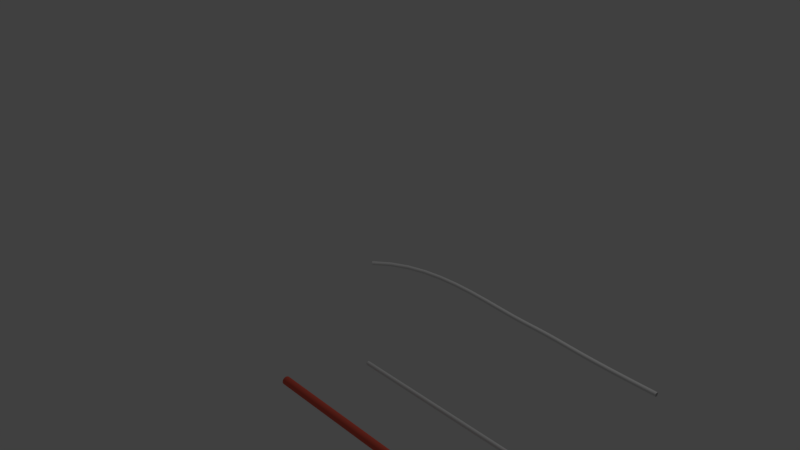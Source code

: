 # Source: Thick_ThinWire.blend  (saved by Blender 2.79.0; exported with 4.5.12 LTS)
import bpy
from mathutils import Matrix  # noqa: F401  (used for matrix-valued properties, if any)

bpy.ops.wm.read_factory_settings(use_empty=True)
scene = bpy.context.scene
scene.name = 'Scene'

# ---- collections
col_collection_1 = bpy.data.collections.new('Collection 1'); scene.collection.children.link(col_collection_1)

# ---- materials (node trees are filled in below, after node groups)
mat_wiremetal = bpy.data.materials.new('WireMetal')
mat_wiremetal.alpha_threshold = 0.0
mat_wiremetal.roughness = 0.5
mat_wireoutside = bpy.data.materials.new('WireOutside')
mat_wireoutside.alpha_threshold = 0.0
mat_wireoutside.diffuse_color = (0.7991, 0.1195, 0.07819, 1.0)
mat_wireoutside.roughness = 0.5
mat_wiremetal_1 = bpy.data.materials.new('WireMEtal')
mat_wiremetal_1.alpha_threshold = 0.0
mat_wiremetal_1.roughness = 0.5
mat_wireoutside_001 = bpy.data.materials.new('WireOutside.001')
mat_wireoutside_001.alpha_threshold = 0.0
mat_wireoutside_001.diffuse_color = (0.8, 0.09423, 0.04955, 1.0)
mat_wireoutside_001.roughness = 0.5

# ---- material node trees
mat_wiremetal.use_nodes = True; mat_wiremetal.node_tree.nodes.clear()
_N = mat_wiremetal.node_tree.nodes; _L = mat_wiremetal.node_tree.links
n0 = _N.new('ShaderNodeOutputMaterial'); n0.name = 'Material Output'; n0.location = (300, 300)
n1 = _N.new('ShaderNodeBsdfDiffuse'); n1.name = 'Diffuse BSDF'; n1.location = (10, 300)
_L.new(n1.outputs[0], n0.inputs[0])
n0.is_active_output = True
mat_wireoutside.use_nodes = True; mat_wireoutside.node_tree.nodes.clear()
_N = mat_wireoutside.node_tree.nodes; _L = mat_wireoutside.node_tree.links
n0 = _N.new('ShaderNodeOutputMaterial'); n0.name = 'Material Output'; n0.location = (300, 300)
n1 = _N.new('ShaderNodeBsdfDiffuse'); n1.name = 'Diffuse BSDF'; n1.location = (10, 300)
n1.inputs[0].default_value = (0.8, 0.1187, 0.07817, 1.0)
_L.new(n1.outputs[0], n0.inputs[0])
n0.is_active_output = True
mat_wiremetal_1.use_nodes = True; mat_wiremetal_1.node_tree.nodes.clear()
_N = mat_wiremetal_1.node_tree.nodes; _L = mat_wiremetal_1.node_tree.links
n0 = _N.new('ShaderNodeOutputMaterial'); n0.name = 'Material Output'; n0.location = (300, 300)
n1 = _N.new('ShaderNodeBsdfDiffuse'); n1.name = 'Diffuse BSDF'; n1.location = (10, 300)
_L.new(n1.outputs[0], n0.inputs[0])
n0.is_active_output = True
mat_wireoutside_001.use_nodes = True; mat_wireoutside_001.node_tree.nodes.clear()
_N = mat_wireoutside_001.node_tree.nodes; _L = mat_wireoutside_001.node_tree.links
n0 = _N.new('ShaderNodeOutputMaterial'); n0.name = 'Material Output'; n0.location = (300, 300)
n1 = _N.new('ShaderNodeBsdfDiffuse'); n1.name = 'Diffuse BSDF'; n1.location = (10, 300)
_L.new(n1.outputs[0], n0.inputs[0])
n0.is_active_output = True

# ---- world
world_world = bpy.data.worlds.new('World'); scene.world = world_world
world_world.color = (0.05088, 0.05088, 0.05088)
world_world.use_sun_shadow = False
world_world.sun_shadow_jitter_overblur = 0.0
world_world.cycles.sampling_method = 'MANUAL'

# ---- cameras
cam_camera = bpy.data.cameras.new('Camera')
cam_camera.clip_end = 100.0
cam_camera.lens = 35.0
cam_camera.sensor_width = 32.0
cam_camera.sensor_height = 18.0
cam_camera.ortho_scale = 7.314
cam_camera.dof.focus_distance = 0.0

# ---- lights
light_lamp = bpy.data.lights.new('Lamp', 'POINT')
light_lamp.transmission_factor = 0.0
light_lamp.cutoff_distance = 30.0
light_lamp.energy = 100.0
light_lamp.shadow_buffer_clip_start = 1.001
light_lamp.shadow_soft_size = 0.1
light_lamp.shadow_maximum_resolution = 0.006
light_lamp.use_absolute_resolution = True

# ---- meshes
me_cubeziercurve_002 = bpy.data.meshes.new('CUBezierCurve.002')
me_cubeziercurve_002.from_pydata([(-1.461, 0.009399, -0.02177), (-1.461, 0.003581, -0.007818), (-1.461, -0.01039, -0.002067), (-1.461, -0.02434, -0.007885), (-1.461, -0.03009, -0.02186), (-1.461, -0.02427, -0.03581), (-1.461, -0.0103, -0.04156), (-1.461, 0.003648, -0.03574), (0.9128, 0.003648, -0.03574), (0.9128, -0.0103, -0.04156), (0.9128, -0.02427, -0.03581), (0.9128, -0.03009, -0.02186), (0.9128, -0.02434, -0.007885), (0.9128, -0.01039, -0.002067), (0.9128, 0.003581, -0.007818), (0.9128, 0.009399, -0.02177)], [(0, 1), (4, 5), (5, 6), (1, 2), (6, 7), (0, 7), (2, 3), (3, 4), (12, 11), (13, 12), (15, 8), (9, 8), (14, 13), (10, 9), (11, 10), (15, 14)], [])
me_cubeziercurve_002.materials.append(mat_wiremetal)
me_cubeziercurve_002.materials.append(mat_wireoutside)
me_cubeziercurve_002.use_remesh_preserve_volume = False
me_cubeziercurve_002.use_remesh_preserve_attributes = False
me_cubeziercurve_002.use_mirror_vertex_groups = False
me_cubeziercurve_002.auto_texspace = False
me_cubeziercurve_002.update()
me_cubeziercurve_001 = bpy.data.meshes.new('CUBezierCurve.001')
me_cubeziercurve_001.from_pydata([(0.9361, 0.003893, -0.02663), (-1.171, -0.02282, -0.02664), (0.9361, -0.00393, -0.03446), (-1.171, -0.015, -0.03446), (0.9361, -0.015, -0.03446), (-1.171, -0.00393, -0.03446), (0.9361, -0.02282, -0.02664), (-1.171, -0.004032, -0.01885), (-1.171, -0.007217, -0.01567), (-1.171, 0.003893, -0.02663), (-1.171, -0.01172, -0.01567), (-1.171, -0.0149, -0.01885), (-1.171, -0.0149, -0.02336), (-1.171, -0.01172, -0.02654), (-1.171, -0.007214, -0.02654), (-1.171, -0.004031, -0.02335), (0.9361, -0.02283, -0.01557), (-1.171, 0.00389, -0.01557), (0.9361, -0.015, -0.007745), (-1.171, -0.003937, -0.007743), (0.9361, -0.003937, -0.007743), (-1.171, -0.015, -0.007745), (0.9361, 0.00389, -0.01557), (-1.171, -0.02283, -0.01557), (0.9332, -0.001773, -0.03967), (0.9332, -0.02803, -0.0288), (0.9332, -0.01716, -0.00254), (0.9332, 0.009095, -0.01341), (0.9332, -0.01715, -0.03967), (0.9332, -0.02803, -0.01342), (0.9332, -0.001782, -0.002537), (0.9332, 0.009099, -0.02879), (-0.1145, 0.009099, -0.02879), (-0.1145, -0.001782, -0.002537), (-0.1145, -0.02803, -0.01342), (-0.1145, -0.01715, -0.03967), (-0.1145, 0.009095, -0.01341), (-0.1145, -0.01716, -0.00254), (-0.1145, -0.02803, -0.0288), (-0.1145, -0.001773, -0.03967), (-1.165, -0.001773, -0.03967), (-1.165, -0.02803, -0.0288), (-1.165, -0.01716, -0.00254), (-1.165, 0.009095, -0.01341), (-1.165, -0.01715, -0.03967), (-1.165, -0.02803, -0.01342), (-1.165, -0.001782, -0.002537), (-1.165, 0.009099, -0.02879), (0.9361, -0.00583, -0.02988), (0.9361, -0.0131, -0.02988), (0.9361, -0.01824, -0.02474), (0.9361, -0.01824, -0.01747), (0.9361, -0.0131, -0.01233), (0.9361, -0.005835, -0.01233), (0.9361, -0.0006927, -0.01747), (0.9361, -0.0006909, -0.02474), (-1.171, -0.005858, -0.01749), (-1.171, -0.009468, -0.016), (-1.171, -0.01308, -0.01749), (-1.171, -0.01457, -0.0211), (-1.171, -0.01308, -0.02471), (-1.171, -0.009466, -0.02621), (-1.171, -0.005856, -0.02471), (-1.171, -0.004361, -0.0211), (-1.169, -0.002312, -0.03836), (-1.169, -0.01661, -0.03837), (-1.169, -0.02673, -0.02826), (-1.169, -0.02673, -0.01396), (-1.169, -0.01662, -0.003842), (-1.169, -0.002321, -0.003838), (-1.169, 0.007794, -0.01395), (-1.169, 0.007798, -0.02825), (0.9361, -0.01973, -0.01085), (-1.171, 0.0007865, -0.01084), (0.9361, -0.009471, -0.006598), (-1.171, -0.009471, -0.006598), (0.9361, 0.0007865, -0.01084), (-1.171, -0.01973, -0.01085), (0.9361, 0.005038, -0.0211), (-1.171, -0.02397, -0.02111), (0.9361, 0.0007917, -0.03136), (-1.171, -0.01972, -0.03136), (0.9361, -0.009463, -0.03561), (-1.171, -0.009463, -0.03561), (0.9361, -0.01972, -0.03136), (0.9361, -0.02397, -0.02111), (-1.171, 0.0007917, -0.03136), (-1.171, 0.005038, -0.0211), (0.9332, -0.009462, -0.04126), (-1.165, -0.02372, -0.03536), (0.9332, -0.02962, -0.02111), (-1.165, -0.02372, -0.006854), (0.9332, -0.009472, -0.0009456), (-1.165, 0.004782, -0.006847), (0.9332, 0.01069, -0.0211), (-1.165, 0.004789, -0.03535), (0.9354, 0.007798, -0.02825), (0.9354, 0.007794, -0.01395), (0.9354, -0.002321, -0.003838), (0.9354, -0.01662, -0.003842), (0.9354, -0.02673, -0.01396), (0.9354, -0.02673, -0.02826), (0.9354, -0.01661, -0.03837), (0.9354, -0.002312, -0.03836), (-1.171, -0.0006909, -0.02474), (-1.171, -0.0006927, -0.01747), (-1.171, -0.005835, -0.01233), (-1.171, -0.0131, -0.01233), (-1.171, -0.01824, -0.01747), (-1.171, -0.01824, -0.02474), (-1.171, -0.0131, -0.02988), (-1.171, -0.00583, -0.02988), (-0.1145, -0.009462, -0.04126), (0.9332, -0.02372, -0.03536), (-0.1145, -0.02962, -0.02111), (0.9332, -0.02372, -0.006854), (-0.1145, -0.009472, -0.0009456), (0.9332, 0.004782, -0.006847), (-0.1145, 0.01069, -0.0211), (0.9332, 0.004789, -0.03535), (0.6699, 0.009099, -0.02879), (0.6699, -0.001782, -0.002537), (0.6699, -0.02803, -0.01342), (0.6699, -0.01715, -0.03967), (0.6699, 0.009095, -0.01341), (0.6699, -0.01716, -0.00254), (0.6699, -0.02803, -0.0288), (0.6699, -0.001773, -0.03967), (-0.1145, -0.02372, -0.03536), (-0.1145, -0.02372, -0.006854), (-0.1145, 0.004782, -0.006847), (-0.1145, 0.004789, -0.03535), (-1.165, -0.009462, -0.04126), (-1.165, -0.02962, -0.02111), (-1.165, -0.009472, -0.0009456), (-1.165, 0.01069, -0.0211), (-0.8995, -0.001773, -0.03967), (-0.8995, -0.02803, -0.0288), (-0.8995, -0.01716, -0.00254), (-0.8995, 0.009095, -0.01341), (-0.8995, -0.01715, -0.03967), (-0.8995, -0.02803, -0.01342), (-0.8995, -0.001782, -0.002537), (-0.8995, 0.009099, -0.02879), (-1.171, -0.009467, -0.0211), (0.9361, -0.002869, -0.0277), (0.9361, -0.0188, -0.02111), (0.9361, -0.009465, -0.03043), (0.9361, -0.01606, -0.01451), (0.9361, -0.0001378, -0.0211), (0.9361, -0.009469, -0.01177), (0.9361, -0.002872, -0.0145), (-1.169, 0.00379, -0.03435), (-1.169, -0.02821, -0.02111), (-1.169, -0.009462, -0.03985), (-1.169, -0.02272, -0.007853), (-1.169, 0.009277, -0.0211), (-1.169, -0.009472, -0.002359), (-1.169, 0.003783, -0.007846), (-1.169, -0.02272, -0.03436), (0.9361, -0.01606, -0.0277), (0.9354, -0.02272, -0.03436), (0.9354, 0.003783, -0.007846), (0.9354, -0.009472, -0.002359), (0.9354, 0.009277, -0.0211), (0.9354, -0.02272, -0.007853), (0.9354, -0.009462, -0.03985), (0.9354, -0.02821, -0.02111), (0.9354, 0.00379, -0.03435), (-1.171, -0.01606, -0.0277), (-1.171, -0.002872, -0.0145), (-1.171, -0.009469, -0.01177), (-1.171, -0.0001378, -0.0211), (-1.171, -0.01606, -0.01451), (-1.171, -0.009465, -0.03043), (-1.171, -0.0188, -0.02111), (-1.171, -0.002869, -0.0277), (0.6699, -0.009462, -0.04126), (0.6699, -0.02372, -0.03536), (0.6699, -0.02962, -0.02111), (0.6699, -0.02372, -0.006854), (0.6699, -0.009472, -0.0009456), (0.6699, 0.004782, -0.006847), (0.6699, 0.01069, -0.0211), (0.6699, 0.004789, -0.03535), (-0.8995, -0.02372, -0.03536), (-0.8995, -0.02372, -0.006854), (-0.8995, 0.004782, -0.006847), (-0.8995, 0.004789, -0.03535), (-0.8995, -0.009462, -0.04126), (-0.8995, -0.02962, -0.02111), (-0.8995, -0.009472, -0.0009456), (-0.8995, 0.01069, -0.0211), (1.04, -0.007214, -0.02654), (1.04, -0.00583, -0.02988), (1.04, -0.005856, -0.02471), (1.04, -0.009466, -0.02621), (1.04, -0.01172, -0.02654), (1.04, -0.0131, -0.02988), (1.04, -0.01308, -0.02471), (1.04, -0.0149, -0.02336), (1.04, -0.01824, -0.02474), (1.04, -0.01457, -0.0211), (1.04, -0.0149, -0.01885), (1.04, -0.01824, -0.01747), (1.04, -0.01308, -0.01749), (1.04, -0.01172, -0.01567), (1.04, -0.0131, -0.01233), (1.04, -0.009468, -0.016), (1.04, -0.007217, -0.01567), (1.04, -0.005835, -0.01233), (1.04, -0.005858, -0.01749), (1.04, -0.004032, -0.01885), (1.04, -0.0006927, -0.01747), (1.04, -0.004361, -0.0211), (1.04, -0.004031, -0.02335), (1.04, -0.0006909, -0.02474), (1.04, -0.002869, -0.0277), (1.04, -0.009465, -0.03043), (1.04, -0.01606, -0.0277), (1.04, -0.0188, -0.02111), (1.04, -0.01606, -0.01451), (1.04, -0.009469, -0.01177), (1.04, -0.002872, -0.0145), (1.04, -0.0001378, -0.0211), (1.04, -0.009467, -0.0211)], [], [(0, 80, 168, 96), (0, 96, 164, 78), (0, 78, 149, 55), (0, 55, 145, 80), (1, 81, 159, 66), (1, 66, 153, 79), (1, 79, 175, 109), (1, 109, 169, 81), (2, 82, 166, 103), (2, 103, 168, 80), (2, 80, 145, 48), (2, 48, 147, 82), (3, 83, 154, 65), (3, 65, 159, 81), (3, 81, 169, 110), (3, 110, 174, 83), (4, 84, 161, 102), (4, 102, 166, 82), (4, 82, 147, 49), (4, 49, 160, 84), (5, 86, 152, 64), (5, 64, 154, 83), (5, 83, 174, 111), (5, 111, 176, 86), (6, 85, 167, 101), (6, 101, 161, 84), (6, 84, 160, 50), (6, 50, 146, 85), (148, 51, 204, 221), (55, 149, 224, 216), (51, 146, 220, 204), (149, 54, 213, 224), (146, 50, 201, 220), (54, 151, 223, 213), (50, 160, 219, 201), (151, 53, 210, 223), (160, 49, 198, 219), (53, 150, 222, 210), (49, 147, 218, 198), (150, 52, 207, 222), (147, 48, 194, 218), (7, 56, 170, 105), (7, 105, 172, 63), (7, 63, 144, 56), (8, 57, 171, 106), (8, 106, 170, 56), (8, 56, 144, 57), (9, 87, 156, 71), (9, 71, 152, 86), (9, 86, 176, 104), (9, 104, 172, 87), (10, 58, 173, 107), (10, 107, 171, 57), (10, 57, 144, 58), (11, 59, 175, 108), (11, 108, 173, 58), (11, 58, 144, 59), (12, 60, 169, 109), (12, 109, 175, 59), (12, 59, 144, 60), (13, 61, 174, 110), (13, 110, 169, 60), (13, 60, 144, 61), (14, 62, 176, 111), (14, 111, 174, 61), (14, 61, 144, 62), (15, 63, 172, 104), (15, 104, 176, 62), (15, 62, 144, 63), (52, 148, 221, 207), (145, 55, 216, 217), (48, 145, 217, 194), (16, 72, 165, 100), (16, 100, 167, 85), (16, 85, 146, 51), (16, 51, 148, 72), (17, 73, 158, 70), (17, 70, 156, 87), (17, 87, 172, 105), (17, 105, 170, 73), (18, 74, 163, 99), (18, 99, 165, 72), (18, 72, 148, 52), (18, 52, 150, 74), (19, 75, 157, 69), (19, 69, 158, 73), (19, 73, 170, 106), (19, 106, 171, 75), (20, 76, 162, 98), (20, 98, 163, 74), (20, 74, 150, 53), (20, 53, 151, 76), (21, 77, 155, 68), (21, 68, 157, 75), (21, 75, 171, 107), (21, 107, 173, 77), (22, 78, 164, 97), (22, 97, 162, 76), (22, 76, 151, 54), (22, 54, 149, 78), (23, 79, 153, 67), (23, 67, 155, 77), (23, 77, 173, 108), (23, 108, 175, 79), (24, 88, 177, 127), (24, 127, 184, 119), (24, 119, 168, 103), (24, 103, 166, 88), (25, 90, 179, 126), (25, 126, 178, 113), (25, 113, 161, 101), (25, 101, 167, 90), (26, 92, 181, 125), (26, 125, 180, 115), (26, 115, 165, 99), (26, 99, 163, 92), (27, 94, 183, 124), (27, 124, 182, 117), (27, 117, 162, 97), (27, 97, 164, 94), (28, 113, 178, 123), (28, 123, 177, 88), (28, 88, 166, 102), (28, 102, 161, 113), (29, 115, 180, 122), (29, 122, 179, 90), (29, 90, 167, 100), (29, 100, 165, 115), (30, 117, 182, 121), (30, 121, 181, 92), (30, 92, 163, 98), (30, 98, 162, 117), (31, 119, 184, 120), (31, 120, 183, 94), (31, 94, 164, 96), (31, 96, 168, 119), (32, 131, 188, 143), (32, 143, 192, 118), (32, 118, 183, 120), (32, 120, 184, 131), (33, 130, 187, 142), (33, 142, 191, 116), (33, 116, 181, 121), (33, 121, 182, 130), (34, 129, 186, 141), (34, 141, 190, 114), (34, 114, 179, 122), (34, 122, 180, 129), (35, 128, 185, 140), (35, 140, 189, 112), (35, 112, 177, 123), (35, 123, 178, 128), (36, 118, 192, 139), (36, 139, 187, 130), (36, 130, 182, 124), (36, 124, 183, 118), (37, 116, 191, 138), (37, 138, 186, 129), (37, 129, 180, 125), (37, 125, 181, 116), (38, 114, 190, 137), (38, 137, 185, 128), (38, 128, 178, 126), (38, 126, 179, 114), (39, 112, 189, 136), (39, 136, 188, 131), (39, 131, 184, 127), (39, 127, 177, 112), (40, 132, 154, 64), (40, 64, 152, 95), (40, 95, 188, 136), (40, 136, 189, 132), (41, 133, 153, 66), (41, 66, 159, 89), (41, 89, 185, 137), (41, 137, 190, 133), (42, 134, 157, 68), (42, 68, 155, 91), (42, 91, 186, 138), (42, 138, 191, 134), (43, 135, 156, 70), (43, 70, 158, 93), (43, 93, 187, 139), (43, 139, 192, 135), (44, 89, 159, 65), (44, 65, 154, 132), (44, 132, 189, 140), (44, 140, 185, 89), (45, 91, 155, 67), (45, 67, 153, 133), (45, 133, 190, 141), (45, 141, 186, 91), (46, 93, 158, 69), (46, 69, 157, 134), (46, 134, 191, 142), (46, 142, 187, 93), (47, 95, 152, 71), (47, 71, 156, 135), (47, 135, 192, 143), (47, 143, 188, 95), (193, 196, 218, 194), (193, 194, 217, 195), (193, 195, 225, 196), (197, 199, 219, 198), (197, 198, 218, 196), (197, 196, 225, 199), (200, 202, 220, 201), (200, 201, 219, 199), (200, 199, 225, 202), (203, 205, 221, 204), (203, 204, 220, 202), (203, 202, 225, 205), (206, 208, 222, 207), (206, 207, 221, 205), (206, 205, 225, 208), (209, 211, 223, 210), (209, 210, 222, 208), (209, 208, 225, 211), (212, 214, 224, 213), (212, 213, 223, 211), (212, 211, 225, 214), (215, 195, 217, 216), (215, 216, 224, 214), (215, 214, 225, 195)])
me_cubeziercurve_001.polygons.foreach_set('use_smooth', [True] * 224)
me_cubeziercurve_001.polygons.foreach_set('material_index', [1, 1, 1, 1, 1, 1, 1, 1, 1, 1, 1, 1, 1, 1, 1, 1, 1, 1, 1, 1, 1, 1, 1, 1, 1, 1, 1, 1, 0, 0, 0, 0, 0, 0, 0, 0, 0, 0, 0, 0, 0, 0, 0, 0, 0, 0, 0, 1, 1, 1, 1, 0, 0, 0, 0, 0, 0, 0, 0, 0, 0, 0, 0, 0, 0, 0, 0, 0, 0, 0, 0, 0, 1, 1, 1, 1, 1, 1, 1, 1, 1, 1, 1, 1, 1, 1, 1, 1, 1, 1, 1, 1, 1, 1, 1, 1, 1, 1, 1, 1, 1, 1, 1, 1, 1, 1, 1, 1, 1, 1, 1, 1, 1, 1, 1, 1, 1, 1, 1, 1, 1, 1, 1, 1, 1, 1, 1, 1, 1, 1, 1, 1, 1, 1, 1, 1, 1, 1, 1, 1, 1, 1, 1, 1, 1, 1, 1, 1, 1, 1, 1, 1, 1, 1, 1, 1, 1, 1, 1, 1, 1, 1, 1, 1, 1, 1, 1, 1, 1, 1, 1, 1, 1, 1, 1, 1, 1, 1, 1, 1, 1, 1, 1, 1, 1, 1, 1, 1, 1, 1, 1, 1, 1, 1, 1, 1, 1, 1, 1, 1, 0, 0, 0, 0, 0, 0, 0, 0, 0, 0, 0, 0, 0, 0, 0, 0, 0, 0, 0, 0, 0, 0, 0, 0])
me_cubeziercurve_001.materials.append(mat_wiremetal_1)
me_cubeziercurve_001.materials.append(mat_wireoutside_001)
me_cubeziercurve_001.use_remesh_preserve_volume = False
me_cubeziercurve_001.use_remesh_preserve_attributes = False
me_cubeziercurve_001.use_mirror_vertex_groups = False
me_cubeziercurve_001.auto_texspace = False
me_cubeziercurve_001.update()
me_cubeziercurve = bpy.data.meshes.new('CUBezierCurve')
me_cubeziercurve.from_pydata([(-1.456, -0.04692, -0.006767), (-1.456, 0.02623, -0.03686), (-1.456, 0.004699, 0.01476), (-1.456, -0.04685, -0.03703), (-1.456, -0.02557, 0.01469), (-1.456, 0.004874, -0.05831), (-1.456, -0.02539, -0.05839), (-1.456, 0.02615, -0.006592), (0.9128, -0.03214, -0.01285), (-1.461, -0.0321, -0.03088), (0.9128, -0.01942, -5.992e-05), (-1.461, -0.01931, -0.04361), (0.9128, 0.01145, -0.03078), (-1.461, -0.001381, -1.67e-05), (0.9128, -0.001276, -0.04357), (-1.461, -0.001276, -0.04357), (0.9128, -0.001381, -1.67e-05), (-1.461, 0.01145, -0.03078), (0.9128, -0.01931, -0.04361), (-1.461, -0.01942, -5.992e-05), (0.9128, -0.0321, -0.03088), (-1.461, -0.03214, -0.01285), (-1.461, 0.01141, -0.01274), (0.9128, 0.01141, -0.01274), (-1.461, 0.0008997, -0.02644), (-1.461, -0.005666, -0.03304), (-1.461, -0.01497, -0.03306), (-1.461, -0.02157, -0.02649), (-1.461, -0.02159, -0.01719), (-1.461, -0.01503, -0.01059), (-1.461, -0.00572, -0.01057), (-1.461, 0.0008774, -0.01713), (0.9085, 0.02615, -0.006592), (-0.2736, 0.02615, -0.006592), (0.9085, -0.02539, -0.05839), (-0.2736, -0.02539, -0.05839), (0.9085, 0.004874, -0.05831), (-0.2736, 0.004874, -0.05831), (0.9085, -0.02557, 0.01469), (-0.2736, -0.02557, 0.01469), (0.9085, -0.04685, -0.03703), (-0.2736, -0.04685, -0.03703), (0.9085, 0.004699, 0.01476), (-0.2736, 0.004699, 0.01476), (0.9085, 0.02623, -0.03686), (-0.2736, 0.02623, -0.03686), (0.9085, -0.04692, -0.006767), (-0.2736, -0.04692, -0.006767), (0.9128, 0.02124, -0.008642), (0.9128, -0.04193, -0.03498), (0.9128, -0.02337, -0.05346), (0.9128, 0.002672, 0.009835), (0.9128, 0.002824, -0.0534), (0.9128, 0.0213, -0.03483), (0.9128, -0.02352, 0.009772), (0.9128, -0.04199, -0.008793), (-1.461, 0.02124, -0.008642), (-1.461, -0.04199, -0.008793), (-1.461, -0.02352, 0.009772), (-1.461, 0.0213, -0.03483), (-1.461, 0.002824, -0.0534), (-1.461, 0.002672, 0.009835), (-1.461, -0.02337, -0.05346), (-1.461, -0.04193, -0.03498), (-1.456, -0.05002, -0.02191), (-1.456, -0.01044, 0.01786), (0.9085, -0.03847, 0.006171), (0.9085, 0.01777, -0.0498), (-1.456, -0.03833, -0.04993), (0.9085, -0.01025, -0.06148), (-1.456, 0.02932, -0.02172), (0.9085, 0.01764, 0.006305), (-1.46, 0.02492, -0.007104), (-1.46, -0.04562, -0.03652), (-1.46, -0.02489, -0.05715), (-1.46, 0.004192, 0.01353), (-1.46, 0.004361, -0.05708), (-1.46, 0.02499, -0.03635), (-1.46, -0.02506, 0.01346), (-1.46, -0.04569, -0.007273), (0.9117, -0.04569, -0.007273), (0.9117, -0.02506, 0.01346), (0.9117, 0.02499, -0.03635), (0.9117, 0.004361, -0.05708), (0.9117, 0.004192, 0.01353), (0.9117, -0.02489, -0.05715), (0.9117, -0.04562, -0.03652), (0.9117, 0.02492, -0.007104), (-1.461, 0.006316, -0.01486), (-1.461, -0.02701, -0.02876), (-1.461, -0.01722, -0.03851), (-1.461, -0.003479, -0.005117), (-1.461, -0.003399, -0.03848), (-1.461, 0.006349, -0.02868), (-1.461, -0.0173, -0.00515), (-1.461, -0.02704, -0.01494), (0.9128, -0.02704, -0.01494), (0.9128, -0.0173, -0.00515), (0.9128, 0.006349, -0.02868), (0.9128, -0.003399, -0.03848), (0.9128, -0.003479, -0.005117), (0.9128, -0.01722, -0.03851), (0.9128, -0.02701, -0.02876), (0.9128, 0.006316, -0.01486), (0.9128, -0.03468, 0.002402), (0.9128, -0.03399, -0.02187), (-1.461, -0.03456, -0.04614), (-1.461, -0.03399, -0.02187), (0.9128, -0.01043, 0.01252), (-1.461, -0.01026, -0.05614), (0.9128, 0.01398, -0.04603), (0.9128, 0.0133, -0.02176), (-1.461, -0.01043, 0.01252), (-1.461, 0.00633, -0.005056), (0.9128, -0.01026, -0.05614), (-1.461, 0.01398, -0.04603), (0.9128, 0.01387, 0.002518), (-1.461, 0.02398, -0.02173), (0.9128, -0.03456, -0.04614), (-1.461, -0.03468, 0.002402), (-1.461, 0.0002071, -0.02179), (-1.461, -0.002867, -0.02926), (-1.461, -0.01032, -0.03237), (-1.461, -0.01779, -0.02929), (-1.461, -0.0209, -0.02184), (-1.461, -0.01783, -0.01437), (-1.461, -0.01037, -0.01126), (-1.461, -0.002902, -0.01433), (0.9085, -0.05002, -0.02191), (-0.2736, -0.05002, -0.02191), (0.9085, -0.01044, 0.01786), (-0.2736, -0.01044, 0.01786), (-1.456, -0.03847, 0.006171), (-0.2736, -0.03847, 0.006171), (-1.456, 0.01777, -0.0498), (-0.2736, 0.01777, -0.0498), (0.9085, -0.03833, -0.04993), (-0.2736, -0.03833, -0.04993), (-1.456, -0.01025, -0.06148), (-0.2736, -0.01025, -0.06148), (0.9085, 0.02932, -0.02172), (-0.2736, 0.02932, -0.02172), (-1.456, 0.01764, 0.006305), (-0.2736, 0.01764, 0.006305), (0.6108, 0.02615, -0.006592), (-1.158, 0.02615, -0.006592), (0.6108, -0.02539, -0.05839), (-1.158, -0.02539, -0.05839), (0.6108, 0.004874, -0.05831), (-1.158, 0.004874, -0.05831), (0.6108, -0.02557, 0.01469), (-1.158, -0.02557, 0.01469), (0.6108, -0.04685, -0.03703), (-1.158, -0.04685, -0.03703), (0.6108, 0.004699, 0.01476), (-1.158, 0.004699, 0.01476), (0.6108, 0.02623, -0.03686), (-1.158, 0.02623, -0.03686), (0.6108, -0.04692, -0.006767), (-1.158, -0.04692, -0.006767), (0.9128, -0.0271, -0.005136), (0.9128, -0.04468, -0.02189), (0.9128, -0.0104, 0.00183), (0.9128, 0.00641, -0.03849), (0.9128, 0.02398, -0.02173), (0.9128, -0.01029, -0.04546), (0.9128, 0.00633, -0.005056), (0.9128, -0.02702, -0.03857), (0.9128, 0.01632, -0.01069), (0.9128, -0.03702, -0.03293), (0.9128, -0.02134, -0.04853), (0.9128, 0.0006459, 0.004909), (0.9128, 0.0007738, -0.04848), (0.9128, 0.01637, -0.03281), (0.9128, -0.02147, 0.004856), (0.9128, -0.03707, -0.01082), (-1.461, -0.02702, -0.03857), (-1.461, -0.04468, -0.02189), (-1.461, -0.01029, -0.04546), (-1.461, -0.0104, 0.00183), (-1.461, 0.01387, 0.002518), (-1.461, 0.00641, -0.03849), (-1.461, 0.0133, -0.02176), (-1.461, -0.0271, -0.005136), (-1.461, 0.01632, -0.01069), (-1.461, -0.03707, -0.01082), (-1.461, -0.02147, 0.004856), (-1.461, 0.01637, -0.03281), (-1.461, 0.0007738, -0.04848), (-1.461, 0.0006459, 0.004909), (-1.461, -0.02134, -0.04853), (-1.461, -0.03702, -0.03293), (-1.46, 0.02799, -0.02172), (-1.46, 0.01669, 0.005359), (-1.46, -0.01044, 0.01652), (-1.46, -0.03752, 0.005229), (-1.46, -0.04868, -0.0219), (-1.46, -0.03739, -0.04898), (-1.46, -0.01026, -0.06015), (-1.46, 0.01682, -0.04885), (0.9117, 0.01682, -0.04885), (0.9117, -0.01026, -0.06015), (0.9117, -0.03739, -0.04898), (0.9117, -0.04868, -0.0219), (0.9117, -0.03752, 0.005229), (0.9117, -0.01044, 0.01652), (0.9117, 0.01669, 0.005359), (0.9117, 0.02799, -0.02172), (-1.461, 0.007352, -0.02177), (-1.461, 0.002137, -0.009268), (-1.461, -0.01039, -0.004114), (-1.461, -0.02289, -0.009328), (-1.461, -0.02805, -0.02186), (-1.461, -0.02283, -0.03436), (-1.461, -0.0103, -0.03951), (-1.461, 0.002197, -0.0343), (0.9128, 0.002197, -0.0343), (0.9128, -0.0103, -0.03951), (0.9128, -0.02283, -0.03436), (0.9128, -0.02805, -0.02186), (0.9128, -0.02289, -0.009328), (0.9128, -0.01039, -0.004114), (0.9128, 0.002137, -0.009268), (0.9128, 0.007352, -0.02177), (-1.461, -0.01035, -0.02181), (0.6108, -0.05002, -0.02191), (-1.158, -0.05002, -0.02191), (0.6108, -0.01044, 0.01786), (-1.158, -0.01044, 0.01786), (-1.158, -0.03847, 0.006171), (0.6108, -0.03847, 0.006171), (-1.158, 0.01777, -0.0498), (0.6108, 0.01777, -0.0498), (0.6108, -0.03833, -0.04993), (-1.158, -0.03833, -0.04993), (-1.158, -0.01025, -0.06148), (0.6108, -0.01025, -0.06148), (0.6108, 0.02932, -0.02172), (-1.158, 0.02932, -0.02172), (-1.158, 0.01764, 0.006305), (0.6108, 0.01764, 0.006305), (0.9128, -0.03089, -0.001367), (0.9128, -0.03933, -0.02188), (0.9128, -0.01042, 0.007173), (0.9128, 0.0102, -0.04226), (0.9128, 0.01864, -0.02174), (0.9128, -0.01028, -0.0508), (0.9128, 0.0101, -0.001269), (0.9128, -0.03079, -0.04236), (-1.461, -0.03079, -0.04236), (-1.461, -0.03933, -0.02188), (-1.461, -0.01028, -0.0508), (-1.461, -0.01042, 0.007173), (-1.461, 0.0101, -0.001269), (-1.461, 0.0102, -0.04226), (-1.461, 0.01864, -0.02174), (-1.461, -0.03089, -0.001367), (1.065, -0.02157, -0.02649), (1.065, -0.02701, -0.02876), (1.065, -0.01779, -0.02929), (1.065, -0.0209, -0.02184), (1.065, -0.01497, -0.03306), (1.065, -0.01722, -0.03851), (1.065, -0.01032, -0.03237), (1.065, -0.005666, -0.03304), (1.065, -0.003399, -0.03848), (1.065, -0.002867, -0.02926), (1.065, 0.0008997, -0.02644), (1.065, 0.006349, -0.02868), (1.065, 0.0002071, -0.02179), (1.065, 0.0008774, -0.01713), (1.065, 0.006316, -0.01486), (1.065, -0.002902, -0.01433), (1.065, -0.00572, -0.01057), (1.065, -0.003479, -0.005117), (1.065, -0.01037, -0.01126), (1.065, -0.01503, -0.01059), (1.065, -0.0173, -0.00515), (1.065, -0.01783, -0.01437), (1.065, -0.02159, -0.01719), (1.065, -0.02704, -0.01494), (1.065, -0.02289, -0.009328), (1.065, -0.02805, -0.02186), (1.065, -0.01039, -0.004114), (1.065, 0.007352, -0.02177), (1.065, 0.002197, -0.0343), (1.065, -0.0103, -0.03951), (1.065, 0.002137, -0.009268), (1.065, -0.02283, -0.03436), (1.065, -0.01035, -0.02181)], [], [(0, 64, 226, 159), (0, 159, 229, 132), (0, 132, 195, 79), (0, 79, 196, 64), (1, 70, 238, 157), (1, 157, 231, 134), (1, 134, 199, 77), (1, 77, 192, 70), (2, 65, 228, 155), (2, 155, 239, 142), (2, 142, 193, 75), (2, 75, 194, 65), (3, 68, 234, 153), (3, 153, 226, 64), (3, 64, 196, 73), (3, 73, 197, 68), (4, 132, 229, 151), (4, 151, 228, 65), (4, 65, 194, 78), (4, 78, 195, 132), (5, 134, 231, 149), (5, 149, 235, 138), (5, 138, 198, 76), (5, 76, 199, 134), (6, 138, 235, 147), (6, 147, 234, 68), (6, 68, 197, 74), (6, 74, 198, 138), (7, 142, 239, 145), (7, 145, 238, 70), (7, 70, 192, 72), (7, 72, 193, 142), (8, 160, 241, 175), (8, 175, 242, 105), (8, 105, 219, 96), (8, 96, 220, 160), (9, 176, 249, 191), (9, 191, 250, 107), (9, 107, 212, 89), (9, 89, 213, 176), (10, 162, 243, 174), (10, 174, 241, 160), (10, 160, 220, 97), (10, 97, 221, 162), (11, 178, 251, 190), (11, 190, 249, 176), (11, 176, 213, 90), (11, 90, 214, 178), (12, 163, 244, 173), (12, 173, 245, 111), (12, 111, 223, 98), (12, 98, 216, 163), (13, 179, 252, 189), (13, 189, 253, 113), (13, 113, 209, 91), (13, 91, 210, 179), (14, 165, 246, 172), (14, 172, 244, 163), (14, 163, 216, 99), (14, 99, 217, 165), (15, 181, 254, 188), (15, 188, 251, 178), (15, 178, 214, 92), (15, 92, 215, 181), (16, 166, 247, 171), (16, 171, 243, 162), (16, 162, 221, 100), (16, 100, 222, 166), (17, 182, 255, 187), (17, 187, 254, 181), (17, 181, 215, 93), (17, 93, 208, 182), (18, 167, 248, 170), (18, 170, 246, 165), (18, 165, 217, 101), (18, 101, 218, 167), (19, 183, 256, 186), (19, 186, 252, 179), (19, 179, 210, 94), (19, 94, 211, 183), (20, 105, 242, 169), (20, 169, 248, 167), (20, 167, 218, 102), (20, 102, 219, 105), (21, 107, 250, 185), (21, 185, 256, 183), (21, 183, 211, 95), (21, 95, 212, 107), (22, 113, 253, 184), (22, 184, 255, 182), (22, 182, 208, 88), (22, 88, 209, 113), (23, 111, 245, 168), (23, 168, 247, 166), (23, 166, 222, 103), (23, 103, 223, 111), (24, 120, 208, 93), (24, 93, 215, 121), (24, 121, 224, 120), (25, 121, 215, 92), (25, 92, 214, 122), (25, 122, 224, 121), (26, 122, 214, 90), (26, 90, 213, 123), (26, 123, 224, 122), (27, 123, 213, 89), (27, 89, 212, 124), (27, 124, 224, 123), (28, 124, 212, 95), (28, 95, 211, 125), (28, 125, 224, 124), (29, 125, 211, 94), (29, 94, 210, 126), (29, 126, 224, 125), (30, 126, 210, 91), (30, 91, 209, 127), (30, 127, 224, 126), (31, 127, 209, 88), (31, 88, 208, 120), (31, 120, 224, 127), (216, 98, 268, 285), (219, 102, 258, 282), (98, 223, 284, 268), (101, 217, 286, 262), (97, 220, 281, 277), (218, 101, 262, 288), (221, 97, 277, 283), (100, 221, 283, 274), (96, 219, 282, 280), (222, 100, 274, 287), (103, 222, 287, 271), (220, 96, 280, 281), (99, 216, 285, 265), (223, 103, 271, 284), (217, 99, 265, 286), (102, 218, 288, 258), (32, 71, 206, 87), (32, 87, 207, 140), (32, 140, 237, 144), (32, 144, 240, 71), (33, 143, 240, 144), (33, 144, 237, 141), (33, 141, 238, 145), (33, 145, 239, 143), (34, 69, 201, 85), (34, 85, 202, 136), (34, 136, 233, 146), (34, 146, 236, 69), (35, 139, 236, 146), (35, 146, 233, 137), (35, 137, 234, 147), (35, 147, 235, 139), (36, 67, 200, 83), (36, 83, 201, 69), (36, 69, 236, 148), (36, 148, 232, 67), (37, 135, 232, 148), (37, 148, 236, 139), (37, 139, 235, 149), (37, 149, 231, 135), (38, 66, 204, 81), (38, 81, 205, 130), (38, 130, 227, 150), (38, 150, 230, 66), (39, 133, 230, 150), (39, 150, 227, 131), (39, 131, 228, 151), (39, 151, 229, 133), (40, 136, 202, 86), (40, 86, 203, 128), (40, 128, 225, 152), (40, 152, 233, 136), (41, 137, 233, 152), (41, 152, 225, 129), (41, 129, 226, 153), (41, 153, 234, 137), (42, 130, 205, 84), (42, 84, 206, 71), (42, 71, 240, 154), (42, 154, 227, 130), (43, 131, 227, 154), (43, 154, 240, 143), (43, 143, 239, 155), (43, 155, 228, 131), (44, 140, 207, 82), (44, 82, 200, 67), (44, 67, 232, 156), (44, 156, 237, 140), (45, 141, 237, 156), (45, 156, 232, 135), (45, 135, 231, 157), (45, 157, 238, 141), (46, 128, 203, 80), (46, 80, 204, 66), (46, 66, 230, 158), (46, 158, 225, 128), (47, 129, 225, 158), (47, 158, 230, 133), (47, 133, 229, 159), (47, 159, 226, 129), (48, 164, 207, 87), (48, 87, 206, 116), (48, 116, 247, 168), (48, 168, 245, 164), (49, 161, 203, 86), (49, 86, 202, 118), (49, 118, 248, 169), (49, 169, 242, 161), (50, 118, 202, 85), (50, 85, 201, 114), (50, 114, 246, 170), (50, 170, 248, 118), (51, 116, 206, 84), (51, 84, 205, 108), (51, 108, 243, 171), (51, 171, 247, 116), (52, 114, 201, 83), (52, 83, 200, 110), (52, 110, 244, 172), (52, 172, 246, 114), (53, 110, 200, 82), (53, 82, 207, 164), (53, 164, 245, 173), (53, 173, 244, 110), (54, 108, 205, 81), (54, 81, 204, 104), (54, 104, 241, 174), (54, 174, 243, 108), (55, 104, 204, 80), (55, 80, 203, 161), (55, 161, 242, 175), (55, 175, 241, 104), (56, 180, 193, 72), (56, 72, 192, 117), (56, 117, 255, 184), (56, 184, 253, 180), (57, 177, 196, 79), (57, 79, 195, 119), (57, 119, 256, 185), (57, 185, 250, 177), (58, 119, 195, 78), (58, 78, 194, 112), (58, 112, 252, 186), (58, 186, 256, 119), (59, 117, 192, 77), (59, 77, 199, 115), (59, 115, 254, 187), (59, 187, 255, 117), (60, 115, 199, 76), (60, 76, 198, 109), (60, 109, 251, 188), (60, 188, 254, 115), (61, 112, 194, 75), (61, 75, 193, 180), (61, 180, 253, 189), (61, 189, 252, 112), (62, 109, 198, 74), (62, 74, 197, 106), (62, 106, 249, 190), (62, 190, 251, 109), (63, 106, 197, 73), (63, 73, 196, 177), (63, 177, 250, 191), (63, 191, 249, 106), (257, 260, 282, 258), (257, 258, 288, 259), (257, 259, 289, 260), (261, 259, 288, 262), (261, 262, 286, 263), (261, 263, 289, 259), (264, 263, 286, 265), (264, 265, 285, 266), (264, 266, 289, 263), (267, 266, 285, 268), (267, 268, 284, 269), (267, 269, 289, 266), (270, 269, 284, 271), (270, 271, 287, 272), (270, 272, 289, 269), (273, 272, 287, 274), (273, 274, 283, 275), (273, 275, 289, 272), (276, 275, 283, 277), (276, 277, 281, 278), (276, 278, 289, 275), (279, 278, 281, 280), (279, 280, 282, 260), (279, 260, 289, 278)])
me_cubeziercurve.polygons.foreach_set('use_smooth', [True] * 288)
me_cubeziercurve.polygons.foreach_set('material_index', [1, 1, 1, 1, 1, 1, 1, 1, 1, 1, 1, 1, 1, 1, 1, 1, 1, 1, 1, 1, 1, 1, 1, 1, 1, 1, 1, 1, 1, 1, 1, 1, 1, 1, 1, 1, 1, 1, 1, 1, 1, 1, 1, 1, 1, 1, 1, 1, 1, 1, 1, 1, 1, 1, 1, 1, 1, 1, 1, 1, 1, 1, 1, 1, 1, 1, 1, 1, 1, 1, 1, 1, 1, 1, 1, 1, 1, 1, 1, 1, 1, 1, 1, 1, 1, 1, 1, 1, 1, 1, 1, 1, 1, 1, 1, 1, 0, 0, 0, 0, 0, 0, 0, 0, 0, 0, 0, 0, 0, 0, 0, 0, 0, 0, 0, 0, 0, 0, 0, 0, 0, 0, 0, 0, 0, 0, 0, 0, 0, 0, 0, 0, 0, 0, 0, 0, 1, 1, 1, 1, 1, 1, 1, 1, 1, 1, 1, 1, 1, 1, 1, 1, 1, 1, 1, 1, 1, 1, 1, 1, 1, 1, 1, 1, 1, 1, 1, 1, 1, 1, 1, 1, 1, 1, 1, 1, 1, 1, 1, 1, 1, 1, 1, 1, 1, 1, 1, 1, 1, 1, 1, 1, 1, 1, 1, 1, 1, 1, 1, 1, 1, 1, 1, 1, 1, 1, 1, 1, 1, 1, 1, 1, 1, 1, 1, 1, 1, 1, 1, 1, 1, 1, 1, 1, 1, 1, 1, 1, 1, 1, 1, 1, 1, 1, 1, 1, 1, 1, 1, 1, 1, 1, 1, 1, 1, 1, 1, 1, 1, 1, 1, 1, 1, 1, 1, 1, 1, 1, 1, 1, 1, 1, 1, 1, 0, 0, 0, 0, 0, 0, 0, 0, 0, 0, 0, 0, 0, 0, 0, 0, 0, 0, 0, 0, 0, 0, 0, 0])
me_cubeziercurve.materials.append(mat_wiremetal)
me_cubeziercurve.materials.append(mat_wireoutside)
me_cubeziercurve.use_remesh_preserve_volume = False
me_cubeziercurve.use_remesh_preserve_attributes = False
me_cubeziercurve.use_mirror_vertex_groups = False
me_cubeziercurve.auto_texspace = False
me_cubeziercurve.update()

# ---- curves / text
cu_beziercircle_001 = bpy.data.curves.new('BezierCircle.001', 'CURVE')
cu_beziercircle_001.dimensions = '3D'
_sp = cu_beziercircle_001.splines.new('BEZIER'); _sp.bezier_points.add(3)
_sp.bezier_points.foreach_set('co', [-1.0, 0.0, 0.0, 0.0, 1.0, 0.0, 1.0, 0.0, 0.0, 0.0, -1.0, 0.0])
_sp.bezier_points.foreach_set('handle_left', [-1.0, -0.5521, 0.0, -0.5521, 1.0, 0.0, 1.0, 0.5521, 0.0, 0.5521, -1.0, 0.0])
_sp.bezier_points.foreach_set('handle_right', [-1.0, 0.5521, 0.0, 0.5521, 1.0, 0.0, 1.0, -0.5521, 0.0, -0.5521, -1.0, 0.0])
for _p, _l, _r in zip(_sp.bezier_points, ['AUTO', 'AUTO', 'AUTO', 'AUTO'], ['AUTO', 'AUTO', 'AUTO', 'AUTO']): _p.handle_left_type = _l; _p.handle_right_type = _r
_sp.order_u = 0
_sp.order_v = 0
_sp.resolution_u = 2
_sp.use_cyclic_u = True
cu_beziercircle_001.use_path = True
cu_beziercircle_001.use_path_clamp = True
cu_beziercircle_001.bevel_resolution = 0
cu_beziercircle_001.resolution_u = 2
cu_beziercircle_001.fill_mode = 'HALF'
cu_beziercircle = bpy.data.curves.new('BezierCircle', 'CURVE')
cu_beziercircle.dimensions = '3D'
_sp = cu_beziercircle.splines.new('BEZIER'); _sp.bezier_points.add(3)
_sp.bezier_points.foreach_set('co', [-1.0, 0.0, 0.0, 0.0, 1.0, 0.0, 1.0, 0.0, 0.0, 0.0, -1.0, 0.0])
_sp.bezier_points.foreach_set('handle_left', [-1.0, -0.5521, 0.0, -0.5521, 1.0, 0.0, 1.0, 0.5521, 0.0, 0.5521, -1.0, 0.0])
_sp.bezier_points.foreach_set('handle_right', [-1.0, 0.5521, 0.0, 0.5521, 1.0, 0.0, 1.0, -0.5521, 0.0, -0.5521, -1.0, 0.0])
for _p, _l, _r in zip(_sp.bezier_points, ['AUTO', 'AUTO', 'AUTO', 'AUTO'], ['AUTO', 'AUTO', 'AUTO', 'AUTO']): _p.handle_left_type = _l; _p.handle_right_type = _r
_sp.order_u = 0
_sp.order_v = 0
_sp.resolution_u = 2
_sp.use_cyclic_u = True
cu_beziercircle.use_path = True
cu_beziercircle.use_path_clamp = True
cu_beziercircle.bevel_resolution = 0
cu_beziercircle.resolution_u = 2
cu_beziercircle.fill_mode = 'HALF'
cu_beziercurve_002 = bpy.data.curves.new('BezierCurve.002', 'CURVE')
cu_beziercurve_002.dimensions = '3D'
_sp = cu_beziercurve_002.splines.new('BEZIER'); _sp.bezier_points.add(2)
_sp.bezier_points.foreach_set('co', [-0.953, -0.1962, 0.0, 1.0, 0.08275, 0.0, 2.464, 0.08275, -0.04225])
_sp.bezier_points.foreach_set('handle_left', [-1.453, -0.6962, 0.0, 0.4649, 0.08275, 0.0, 1.464, 0.08275, -0.04225])
_sp.bezier_points.foreach_set('handle_right', [-0.453, 0.3038, 0.0, 1.535, 0.08275, 0.0, 3.464, 0.08275, -0.04225])
for _p, _l, _r in zip(_sp.bezier_points, ['ALIGNED', 'ALIGNED', 'ALIGNED'], ['ALIGNED', 'ALIGNED', 'ALIGNED']): _p.handle_left_type = _l; _p.handle_right_type = _r
_sp.order_u = 0
_sp.order_v = 0
_sp.resolution_u = 10
cu_beziercurve_002.use_path = True
cu_beziercurve_002.use_path_clamp = True
cu_beziercurve_002.bevel_mode = 'OBJECT'
cu_beziercurve_002.bevel_resolution = 0
cu_beziercurve_002.resolution_u = 10
cu_beziercurve_002.fill_mode = 'HALF'

# ---- objects
ob_beziercurve_003 = bpy.data.objects.new('BezierCurve.003', me_cubeziercurve_002)
ob_beziercircle_001 = bpy.data.objects.new('BezierCircle.001', cu_beziercircle_001)
ob_beziercircle = bpy.data.objects.new('BezierCircle', cu_beziercircle)
ob_beziercurve_002 = bpy.data.objects.new('BezierCurve.002', cu_beziercurve_002)
ob_beziercurve_001 = bpy.data.objects.new('BezierCurve.001', me_cubeziercurve_001)
ob_beziercurve = bpy.data.objects.new('BezierCurve', me_cubeziercurve)
ob_lamp = bpy.data.objects.new('Lamp', light_lamp)
ob_camera = bpy.data.objects.new('Camera', cam_camera)

# ---- transforms, parenting, visibility, modifiers, constraints
ob_beziercurve_003.location = (3.595, -2.858, 0.6371)
ob_beziercurve_003.lineart.crease_threshold = 0.0
ob_beziercircle_001.location = (-1.542, -3.308, 0.6575)
ob_beziercircle_001.scale = (0.04281, 0.04281, 0.04281)
ob_beziercircle_001.lineart.crease_threshold = 0.0
ob_beziercircle.location = (-1.542, -2.681, 0.6575)
ob_beziercircle.scale = (0.02175, 0.02175, 0.02175)
ob_beziercircle.lineart.crease_threshold = 0.0
ob_beziercurve_002.location = (2.058, -0.7224, 0.6575)
ob_beziercurve_002.hide_viewport = True
ob_beziercurve_002.lineart.crease_threshold = 0.0
ob_beziercurve_001.location = (3.609, -2.153, 0.6364)
ob_beziercurve_001.lineart.crease_threshold = 0.0
ob_beziercurve.location = (3.595, -2.858, 0.6371)
ob_beziercurve.lineart.crease_threshold = 0.0
ob_lamp.location = (4.076, 1.005, 5.904)
ob_lamp.rotation_euler = (0.6503, 0.05522, 1.866)
ob_lamp.lock_rotations_4d = False
ob_lamp.empty_display_type = 'ARROWS'
ob_lamp.color = (0.0, 0.0, 0.0, 0.0)
ob_lamp.lineart.crease_threshold = 0.0
ob_camera.location = (7.481, -6.508, 5.344)
ob_camera.rotation_euler = (1.109, 0.0, 0.8149)
ob_camera.lock_rotations_4d = False
ob_camera.empty_display_type = 'ARROWS'
ob_camera.color = (0.0, 0.0, 0.0, 0.0)
ob_camera.display_type = 'WIRE'
ob_camera.lineart.crease_threshold = 0.0
cu_beziercurve_002.bevel_object = ob_beziercircle

# ---- collection membership
col_collection_1.objects.link(ob_beziercurve_003)
col_collection_1.objects.link(ob_beziercircle_001)
col_collection_1.objects.link(ob_beziercircle)
col_collection_1.objects.link(ob_beziercurve_002)
col_collection_1.objects.link(ob_beziercurve_001)
col_collection_1.objects.link(ob_beziercurve)
col_collection_1.objects.link(ob_lamp)
col_collection_1.objects.link(ob_camera)

# ---- scene / render settings (as saved in the file)
scene.camera = ob_camera
scene.frame_start = 1; scene.frame_end = 250; scene.frame_set(1)
scene.render.engine = 'CYCLES'
scene.render.resolution_percentage = 50
scene.render.dither_intensity = 0.0
scene.cycles.use_denoising = False
scene.cycles.samples = 128
scene.cycles.sampling_pattern = 'TABULATED_SOBOL'
scene.cycles.use_adaptive_sampling = False
scene.cycles.use_light_tree = False
scene.cycles.blur_glossy = 0.0
scene.cycles.sample_clamp_indirect = 0.0
scene.view_settings.view_transform = 'Standard'
bpy.context.view_layer.update()
